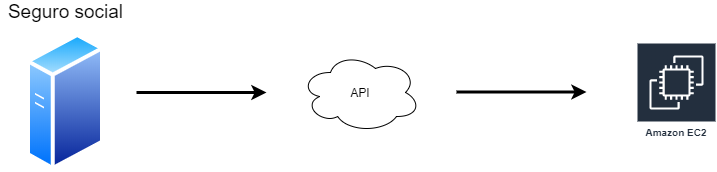

The diagram above was exported from draw.io. Its source (the exported page's mxGraphModel, read from the mxfile embedded in the PNG):
<mxGraphModel dx="1038" dy="580" grid="1" gridSize="10" guides="1" tooltips="1" connect="1" arrows="1" fold="1" page="1" pageScale="1" pageWidth="827" pageHeight="1169" math="0" shadow="0">
  <root>
    <mxCell id="0" />
    <mxCell id="1" parent="0" />
    <mxCell id="rZpCB8oaMxnYrr73VcUr-1" value="" style="aspect=fixed;perimeter=ellipsePerimeter;html=1;align=center;shadow=0;dashed=0;spacingTop=3;image;image=img/lib/active_directory/generic_server.svg;" parent="1" vertex="1">
      <mxGeometry x="80" y="180" width="78" height="139.29" as="geometry" />
    </mxCell>
    <mxCell id="rZpCB8oaMxnYrr73VcUr-3" value="" style="endArrow=classic;html=1;strokeWidth=3;" parent="1" edge="1">
      <mxGeometry width="50" height="50" relative="1" as="geometry">
        <mxPoint x="190" y="240" as="sourcePoint" />
        <mxPoint x="320" y="240" as="targetPoint" />
        <Array as="points">
          <mxPoint x="260" y="240" />
          <mxPoint x="290" y="240" />
        </Array>
      </mxGeometry>
    </mxCell>
    <mxCell id="rZpCB8oaMxnYrr73VcUr-6" value="API" style="ellipse;shape=cloud;whiteSpace=wrap;html=1;" parent="1" vertex="1">
      <mxGeometry x="354" y="200" width="120" height="80" as="geometry" />
    </mxCell>
    <mxCell id="rZpCB8oaMxnYrr73VcUr-7" value="" style="endArrow=classic;html=1;strokeWidth=3;" parent="1" edge="1">
      <mxGeometry width="50" height="50" relative="1" as="geometry">
        <mxPoint x="510" y="239.5" as="sourcePoint" />
        <mxPoint x="640" y="239.5" as="targetPoint" />
        <Array as="points">
          <mxPoint x="580" y="239.5" />
          <mxPoint x="610" y="239.5" />
        </Array>
      </mxGeometry>
    </mxCell>
    <mxCell id="rZpCB8oaMxnYrr73VcUr-9" value="Amazon EC2" style="outlineConnect=0;fontColor=#232F3E;gradientColor=none;strokeColor=#ffffff;fillColor=#232F3E;dashed=0;verticalLabelPosition=middle;verticalAlign=bottom;align=center;html=1;whiteSpace=wrap;fontSize=10;fontStyle=1;spacing=3;shape=mxgraph.aws4.productIcon;prIcon=mxgraph.aws4.ec2;" parent="1" vertex="1">
      <mxGeometry x="690" y="190" width="80" height="100" as="geometry" />
    </mxCell>
    <mxCell id="rZpCB8oaMxnYrr73VcUr-10" value="&lt;font style=&quot;font-size: 19px&quot;&gt;Seguro social&lt;/font&gt;" style="text;html=1;align=center;verticalAlign=middle;resizable=0;points=[];autosize=1;" parent="1" vertex="1">
      <mxGeometry x="54" y="149" width="130" height="20" as="geometry" />
    </mxCell>
  </root>
</mxGraphModel>